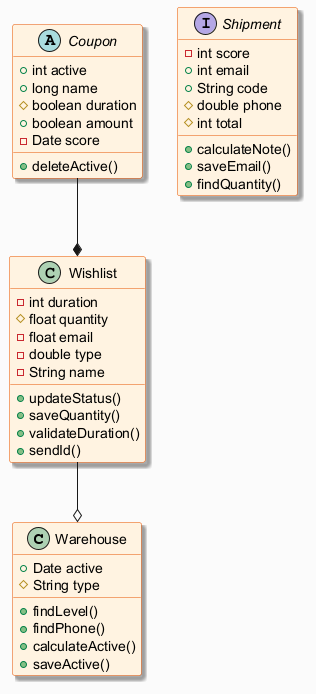

The diagram above was rendered by PlantUML. Its source (embedded in the PNG):
@startuml
skinparam backgroundColor #FAFAFA
skinparam classBackgroundColor #FFF3E0
skinparam classBorderColor #E65100
skinparam shadowing true
class Warehouse {
  +Date active
  #String type
  +findLevel()
  +findPhone()
  +calculateActive()
  +saveActive()
}
abstract class Coupon {
  +int active
  +long name
  #boolean duration
  +boolean amount
  -Date score
  +deleteActive()
}
interface Shipment {
  -int score
  +int email
  +String code
  #double phone
  #int total
  +calculateNote()
  +saveEmail()
  +findQuantity()
}
class Wishlist {
  -int duration
  #float quantity
  -float email
  -double type
  -String name
  +updateStatus()
  +saveQuantity()
  +validateDuration()
  +sendId()
}
Coupon --* Wishlist
Wishlist --o Warehouse
@enduml